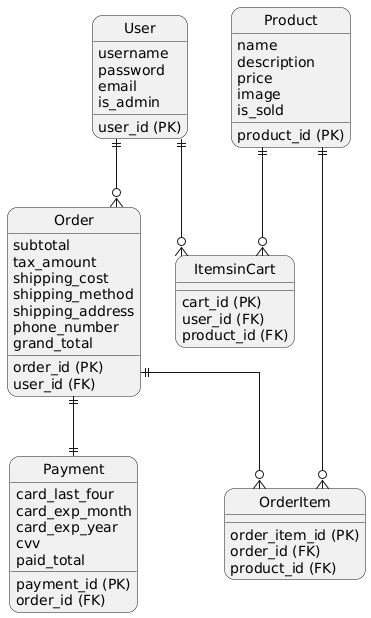

The diagram above was rendered by PlantUML. Its source (embedded in the PNG):
@startuml
skinparam linetype ortho
skinparam roundcorner 20
hide circle

entity User {
  user_id (PK)
  username
  password
  email
  is_admin
}

entity Product {
  product_id (PK)
  name
  description
  price
  image
  is_sold
}

entity ItemsinCart {
  cart_id (PK)
  user_id (FK)
  product_id (FK)
}

entity Order {
  order_id (PK)
  user_id (FK)
  subtotal
  tax_amount
  shipping_cost
  shipping_method
  shipping_address
  phone_number
  grand_total
}

entity OrderItem {
  order_item_id (PK)
  order_id (FK)
  product_id (FK)
}

entity Payment {
  payment_id (PK)
  order_id (FK)
  card_last_four
  card_exp_month
  card_exp_year
  cvv
  paid_total
}

User ||--o{ ItemsinCart
User ||--o{ Order
Order ||--o{ OrderItem
Order ||--|| Payment
Product ||--o{ ItemsinCart
Product ||--o{ OrderItem
@enduml